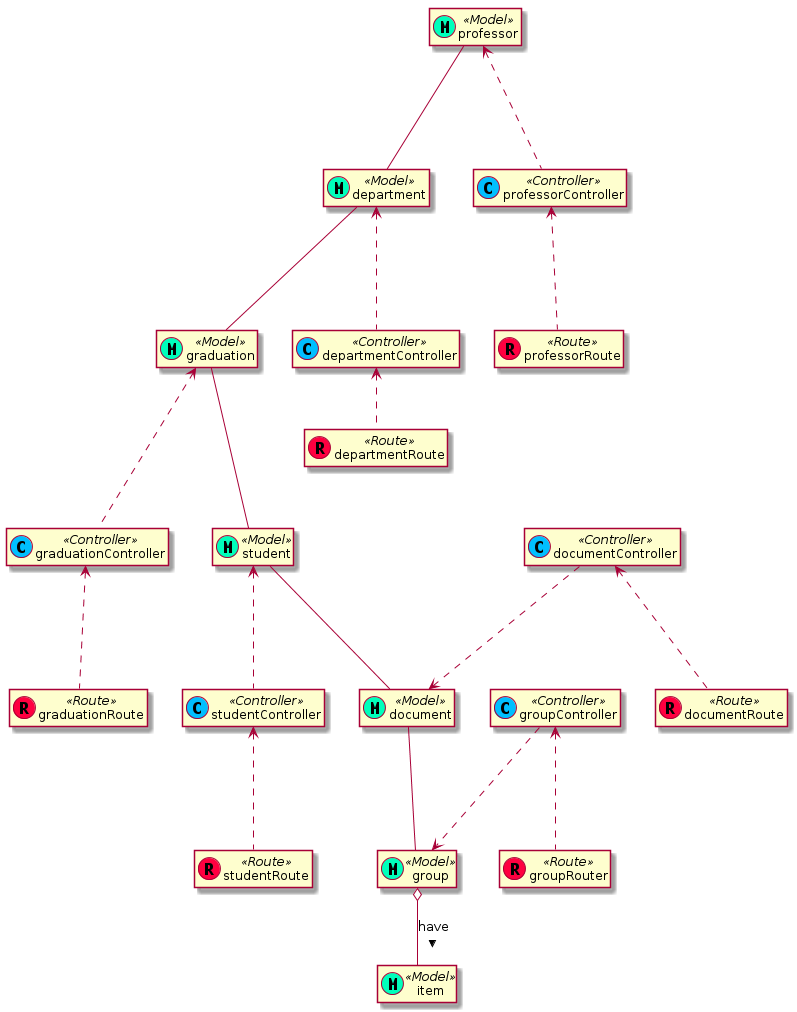

The diagram above was rendered by PlantUML. Its source (embedded in the PNG):
@startuml

hide members
class document  <<(M, #00ffbb)Model>> {

}
class student <<(M, #00ffbb)Model>> { 

}
class professor <<(M, #00ffbb)Model>> {

}
class group <<(M, #00ffbb)Model>> {

}
class item <<(M, #00ffbb)Model>> {

}
class documentController <<(C, #00bfff)Controller>> {

}
class studentController <<(C, #00bfff)Controller>> {

}
class professorController <<(C, #00bfff)Controller>> {

}
class professorRoute <<(R, #ff0040)Route>> {

}
class studentRoute <<(R, #ff0040)Route>> {

}
class documentRoute  <<(R, #ff0040)Route>> {

}
class groupController <<(C, #00bfff) Controller>> {

}
class groupRouter <<(R, #ff0040)Route>> {

}
class department <<(M, #00ffbb)Model>> {

}
class departmentController <<(C, #00bfff) Controller>> {

}
class departmentRoute <<(R, #ff0040)Route>> {

}
class graduation <<(M, #00ffbb)Model>> {

}
class graduationController <<(C, #00bfff) Controller>> {

}
class graduationRoute <<(R, #ff0040)Route>> {

}

document ---  group
student --- document
professor --- department
graduation --- student
department --- graduation
group o-- item: have >

documentController ...> document
student <... studentController
professor <... professorController
graduation <... graduationController
department <... departmentController

documentController <... documentRoute
studentController <... studentRoute
professorController <... professorRoute
groupController ...> group
groupController <... groupRouter
departmentController <.. departmentRoute
graduationController <... graduationRoute

@enduml